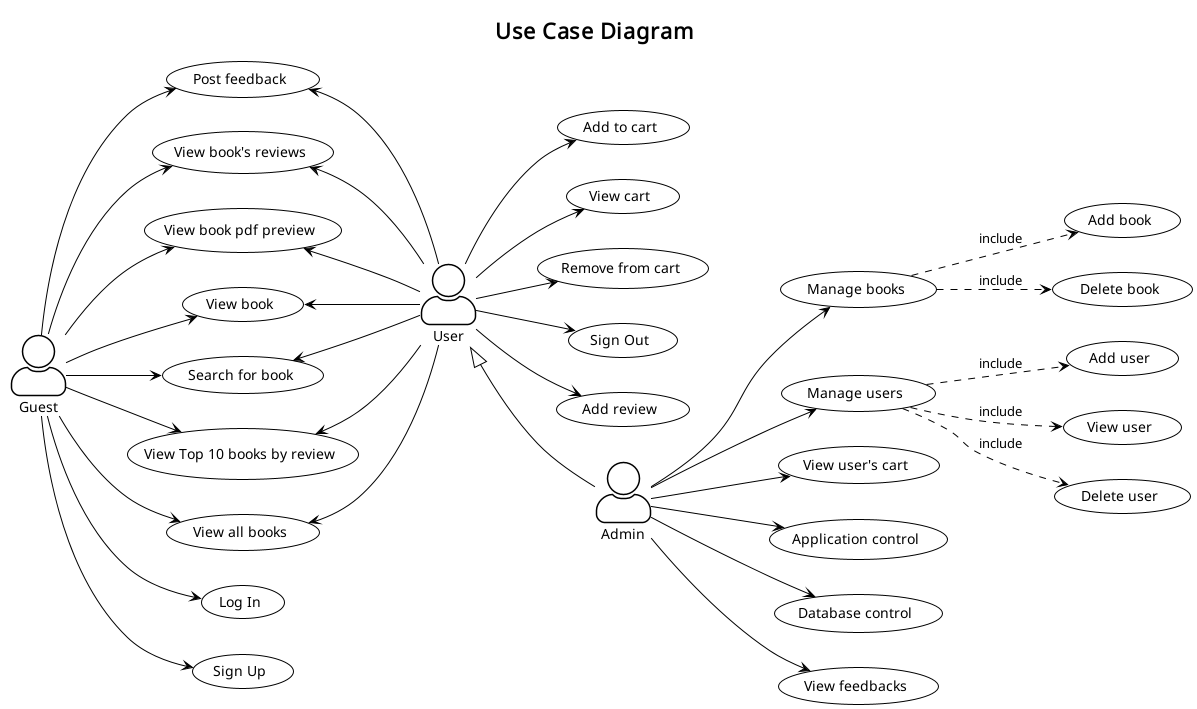

The diagram above was rendered by PlantUML. Its source (embedded in the PNG):
@startuml use_case_diagram

!theme plain
skinparam actorStyle awesome
left to right direction

title Use Case Diagram

' definitions

' common

(View all books) as ViewAll
(View Top 10 books by review) as ViewTop
(Search for book) as Search
(View book) as ViewBook
(View book pdf preview) as ViewPdf
(View book's reviews) as ViewReview
(Post feedback) as Feedback
' (View FAQ page) as ViewFaq
' (View About us page) as ViewAbout
' (View Contacts page) as ViewContact


' guest
(Log In) as LogIn
(Sign Up) as SignUp

:Guest:

' user
(Add to cart) as AddToCart
(View cart) as ViewCart
(Remove from cart) as RemoveCart
(Sign Out) as SignOut
(Add review) as AddReview

:User:

' admin
(Add book) as AddBook
(Delete book) as DeleteBook
(Manage books) as ManageBooks
(Add user) as AddUser
(View user) as ViewUser
(Delete user) as DeleteUser
(Manage users) as ManageUsers
(View user's cart) as ViewUserCart
(Application control) as AppControl
(Database control) as DbControl
(View feedbacks) as FeedbackSub

:Admin:

' diagram

' guest

:Guest: -down-> ViewAll
:Guest: -down-> ViewTop
:Guest: -down-> Search
:Guest: -down-> ViewBook
:Guest: -down-> ViewPdf
:Guest: -down-> ViewReview
:Guest: -down-> Feedback
' :Guest: -down-> ViewFaq
' :Guest: -down-> ViewAbout
' :Guest: -down-> ViewContact


:Guest: -down-> LogIn
:Guest: -down-> SignUp

'user

:User: -up-> ViewAll
:User: -up-> ViewTop
:User: -up-> Search
:User: -up-> ViewBook
:User: -up-> ViewPdf
:User: -up-> ViewReview
:User: -up-> Feedback
' :User: -up-> ViewFaq
' :User: -up-> ViewAbout
' :User: -up-> ViewContact

:User: --> AddToCart
:User: --> ViewCart
:User: --> RemoveCart
:User: --> SignOut
:User: --> AddReview


' admin

:Admin: --> ManageBooks
:Admin: --> ManageUsers

:Admin: --> ViewUserCart
:Admin: --> AppControl
:Admin: --> DbControl
:Admin: --> FeedbackSub

:User: <|-- :Admin:

ManageBooks ..> AddBook : include
ManageBooks ..> DeleteBook : include

ManageUsers ..> AddUser : include
ManageUsers ..> ViewUser : include
ManageUsers ..> DeleteUser : include


@enduml